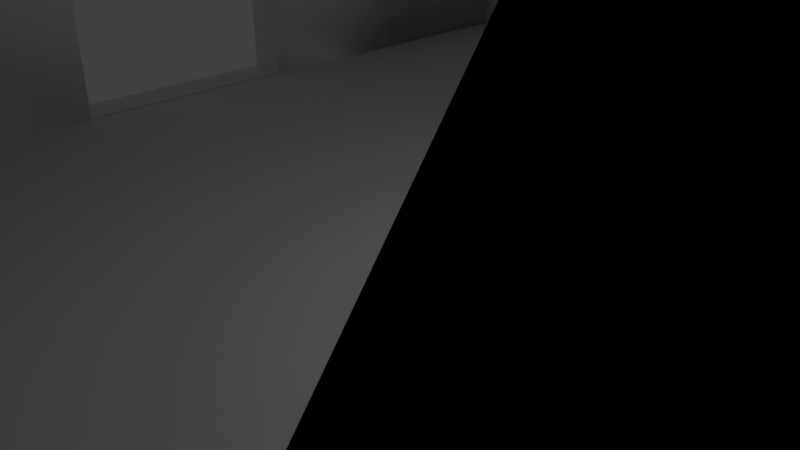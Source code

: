 # Source: funkyRoom2_3_doors.blend  (saved by Blender 2.78.0; exported with 4.5.12 LTS)
import bpy
from mathutils import Matrix  # noqa: F401  (used for matrix-valued properties, if any)

bpy.ops.wm.read_factory_settings(use_empty=True)
scene = bpy.context.scene
scene.name = 'Scene'

# ---- collections
col_collection_1 = bpy.data.collections.new('Collection 1'); scene.collection.children.link(col_collection_1)

# ---- materials (node trees are filled in below, after node groups)
mat_material_001 = bpy.data.materials.new('Material.001')
mat_material_001.alpha_threshold = 0.0
mat_material_001.use_transparent_shadow = False
mat_material_001.roughness = 0.5
mat_material_001.line_color = (0.0, 0.0, 0.0, 1.0)
mat_material_003 = bpy.data.materials.new('Material.003')
mat_material_003.alpha_threshold = 0.0
mat_material_003.use_transparent_shadow = False
mat_material_003.roughness = 0.5
mat_material_003.line_color = (0.0, 0.0, 0.0, 1.0)
mat_material_002 = bpy.data.materials.new('Material.002')
mat_material_002.alpha_threshold = 0.0
mat_material_002.use_transparent_shadow = False
mat_material_002.roughness = 0.5
mat_material_002.line_color = (0.0, 0.0, 0.0, 1.0)

# ---- material node trees

# ---- world
world_world = bpy.data.worlds.new('World'); scene.world = world_world
world_world.color = (0.05088, 0.05088, 0.05088)
world_world.use_sun_shadow = False
world_world.sun_shadow_jitter_overblur = 0.0
world_world.cycles.sampling_method = 'MANUAL'

# ---- cameras
cam_camera = bpy.data.cameras.new('Camera')
cam_camera.clip_end = 100.0
cam_camera.lens = 35.0
cam_camera.sensor_width = 32.0
cam_camera.sensor_height = 18.0
cam_camera.ortho_scale = 7.314
cam_camera.dof.focus_distance = 0.0
cam_camera.dof.aperture_fstop = 128.0

# ---- lights
light_lamp = bpy.data.lights.new('Lamp', 'POINT')
light_lamp.transmission_factor = 0.0
light_lamp.cutoff_distance = 30.0
light_lamp.energy = 100.0
light_lamp.shadow_buffer_clip_start = 1.001
light_lamp.shadow_soft_size = 0.1
light_lamp.shadow_maximum_resolution = 0.006
light_lamp.use_absolute_resolution = True

# ---- meshes
me_cube = bpy.data.meshes.new('Cube')
me_cube.from_pydata([(-1.0, -1.0, -1.0), (-1.0, -1.0, 1.0), (-1.0, 1.0, -1.0), (-1.0, 1.0, 1.0), (1.0, -1.0, -1.0), (1.0, -1.0, 1.0), (1.0, 1.0, -1.0), (1.0, 1.0, 1.0)], [], [(0, 1, 3, 2), (2, 3, 7, 6), (6, 7, 5, 4), (4, 5, 1, 0), (2, 6, 4, 0), (7, 3, 1, 5)])
me_cube.use_remesh_preserve_volume = False
me_cube.use_remesh_preserve_attributes = False
me_cube.use_mirror_vertex_groups = False
me_cube.update()
me_cube_001 = bpy.data.meshes.new('Cube.001')
me_cube_001.from_pydata([(0.7375, 0.5989, -37.12), (0.9007, -0.3693, -37.12), (-0.2307, 0.7622, -37.12), (1.0, 1.0, 1.0), (1.0, -1.0, 1.0), (-1.0, -1.0, 1.0), (-1.0, 1.0, 1.0), (3.0, 1.0, 1.0), (3.0, -1.0, 1.0), (1.0, 1.429, 1.0), (-1.0, 1.429, 1.0), (1.0, -1.0, -1.0), (-1.0, 1.0, -1.0), (1.0, 1.0, -1.0), (-0.04073, -0.3693, -37.12), (-0.2307, -0.1793, -37.12), (-0.1751, -0.3136, -37.12), (1.842, 0.5989, -37.12), (2.032, 0.409, -37.12), (1.977, 0.5433, -37.12), (2.032, -0.1793, -37.12), (1.842, -0.3693, -37.12), (1.977, -0.3136, -37.12), (0.5475, 0.8764, -37.12), (0.7375, 0.6864, -37.12), (0.6818, 0.8207, -37.12), (-0.2307, 0.7622, -37.12), (-0.04073, 0.8764, -37.12), (-0.1751, 0.8429, -37.12), (-1.0, -0.81, -1.0), (-0.81, -1.0, -1.0), (-1.0, -1.0, -0.81), (-0.9443, -0.9444, -1.0), (3.0, 0.81, -0.9996), (2.81, 1.0, -0.9996), (3.0, 1.0, -0.8096), (2.944, 0.9444, -0.9996), (2.81, -1.0, -0.9996), (3.0, -0.81, -0.9996), (3.0, -1.0, -0.8096), (2.944, -0.9444, -0.9996), (1.0, 1.239, -0.9998), (0.81, 1.429, -0.9996), (1.0, 1.429, -0.8096), (0.9444, 1.373, -0.9996), (-0.81, 1.429, -0.9996), (-1.0, 1.314, -0.9997), (-1.0, 1.429, -0.8096), (-0.9443, 1.395, -0.9996)], [], [(3, 6, 5, 4), (3, 4, 8, 7), (29, 31, 5, 6, 12), (33, 35, 7, 8, 39, 38), (13, 3, 7, 35, 34), (9, 43, 42, 45, 47, 10), (4, 11, 37, 39, 8), (3, 13, 41, 43, 9), (12, 6, 10, 47, 46), (6, 3, 9, 10), (2, 15, 29, 12), (1, 14, 16, 15, 2, 26, 28, 27, 23, 25, 24, 0, 17, 19, 18, 20, 22, 21), (17, 0, 13, 34), (1, 21, 37, 11), (23, 27, 45, 42), (20, 18, 33, 38), (0, 24, 41, 13), (11, 4, 5, 31, 30), (26, 2, 12, 46), (29, 32, 31), (32, 30, 31), (33, 36, 35), (36, 34, 35), (37, 40, 39), (40, 38, 39), (41, 44, 43), (44, 42, 43), (45, 48, 47), (48, 46, 47), (29, 15, 16, 32), (32, 16, 14, 30), (37, 21, 22, 40), (40, 22, 20, 38), (17, 34, 36, 19), (19, 36, 33, 18), (41, 24, 25, 44), (44, 25, 23, 42), (26, 46, 48, 28), (28, 48, 45, 27), (14, 1, 11, 30)])
me_cube_001.polygons.foreach_set('use_smooth', [True] * 40)
me_cube_001.materials.append(mat_material_001)
me_cube_001.use_remesh_preserve_volume = False
me_cube_001.use_remesh_preserve_attributes = False
me_cube_001.use_mirror_vertex_groups = False
me_cube_001.update()
me_cube_003 = bpy.data.meshes.new('Cube.003')
me_cube_003.from_pydata([(-2.816, -1.0, -0.7422), (-2.596, -1.0, -0.9624), (-2.784, -1.0, -0.8605), (-2.714, -1.0, -0.9307), (-2.596, -1.0, 2.409), (-2.816, -1.0, 2.189), (-2.714, -1.0, 2.377), (-2.784, -1.0, 2.307), (-2.596, 1.0, -0.9624), (-2.816, 1.0, -0.7422), (-2.714, 1.0, -0.9307), (-2.784, 1.0, -0.8605), (-2.816, 1.0, 2.189), (-2.596, 1.0, 2.409), (-2.784, 1.0, 2.307), (-2.714, 1.0, 2.377), (2.596, -1.0, -0.9624), (2.816, -1.0, -0.7422), (2.714, -1.0, -0.9307), (2.784, -1.0, -0.8605), (2.816, -1.0, 2.189), (2.596, -1.0, 2.409), (2.784, -1.0, 2.307), (2.714, -1.0, 2.377), (2.816, 1.0, -0.7422), (2.596, 1.0, -0.9624), (2.784, 1.0, -0.8605), (2.714, 1.0, -0.9307), (2.596, 1.0, 2.409), (2.816, 1.0, 2.189), (2.714, 1.0, 2.377), (2.784, 1.0, 2.307), (-2.803, 1.0, -1.084), (-2.618, 1.0, -1.134), (-2.618, -1.0, -1.134), (-2.803, -1.0, -1.084), (-2.938, 1.0, -0.9492), (-2.938, -1.0, -0.9492), (-2.987, 1.0, -0.7648), (-2.987, -1.0, -0.7648), (-2.803, -1.0, 2.531), (-2.618, -1.0, 2.58), (-2.618, 1.0, 2.58), (-2.803, 1.0, 2.531), (-2.938, -1.0, 2.396), (-2.938, 1.0, 2.396), (-2.987, -1.0, 2.211), (-2.987, 1.0, 2.211), (2.803, -1.0, -1.084), (2.618, -1.0, -1.134), (2.618, 1.0, -1.134), (2.803, 1.0, -1.084), (2.938, -1.0, -0.9492), (2.938, 1.0, -0.9492), (2.987, -1.0, -0.7648), (2.987, 1.0, -0.7648), (2.803, 1.0, 2.531), (2.618, 1.0, 2.58), (2.618, -1.0, 2.58), (2.803, -1.0, 2.531), (2.938, 1.0, 2.396), (2.938, -1.0, 2.396), (2.987, 1.0, 2.211), (2.987, -1.0, 2.211)], [], [(11, 2, 3, 10), (55, 62, 63, 54), (57, 42, 41, 58), (39, 46, 47, 38), (10, 3, 1, 8), (33, 34, 35, 32), (32, 35, 37, 36), (36, 37, 39, 38), (41, 42, 43, 40), (40, 43, 45, 44), (44, 45, 47, 46), (49, 50, 51, 48), (48, 51, 53, 52), (52, 53, 55, 54), (57, 58, 59, 56), (56, 59, 61, 60), (60, 61, 63, 62), (33, 50, 49, 34), (10, 8, 33, 32), (1, 3, 35, 34), (11, 10, 32, 36), (3, 2, 37, 35), (9, 11, 36, 38), (2, 0, 39, 37), (6, 4, 41, 40), (13, 15, 43, 42), (7, 6, 40, 44), (15, 14, 45, 43), (5, 7, 44, 46), (14, 12, 47, 45), (18, 16, 49, 48), (25, 27, 51, 50), (19, 18, 48, 52), (27, 26, 53, 51), (17, 19, 52, 54), (26, 24, 55, 53), (30, 28, 57, 56), (21, 23, 59, 58), (31, 30, 56, 60), (23, 22, 61, 59), (29, 31, 60, 62), (22, 20, 63, 61), (8, 25, 50, 33), (16, 1, 34, 49), (0, 5, 46, 39), (12, 9, 38, 47), (20, 17, 54, 63), (4, 21, 58, 41), (28, 13, 42, 57), (24, 29, 62, 55), (9, 0, 2, 11), (0, 9, 12, 5), (5, 12, 14, 7), (7, 14, 15, 6), (6, 15, 13, 4), (4, 13, 28, 21), (30, 23, 21, 28), (31, 22, 23, 30), (29, 20, 22, 31), (17, 20, 29, 24), (17, 24, 26, 19), (19, 26, 27, 18), (18, 27, 25, 16), (8, 1, 16, 25)])
me_cube_003.polygons.foreach_set('use_smooth', [True] * 64)
me_cube_003.use_remesh_preserve_volume = False
me_cube_003.use_remesh_preserve_attributes = False
me_cube_003.use_mirror_vertex_groups = False
me_cube_003.update()
me_cube_004 = bpy.data.meshes.new('Cube.004')
me_cube_004.from_pydata([(-6.809, -1.0, -0.7422), (-6.589, -1.0, -0.9624), (-6.777, -1.0, -0.8605), (-6.707, -1.0, -0.9307), (-6.589, -1.0, 2.409), (-6.809, -1.0, 2.189), (-6.707, -1.0, 2.377), (-6.777, -1.0, 2.307), (-6.589, 1.0, -0.9624), (-6.809, 1.0, -0.7422), (-6.707, 1.0, -0.9307), (-6.777, 1.0, -0.8605), (-6.809, 1.0, 2.189), (-6.589, 1.0, 2.409), (-6.777, 1.0, 2.307), (-6.707, 1.0, 2.377), (2.596, -1.0, -0.9624), (2.816, -1.0, -0.7422), (2.714, -1.0, -0.9307), (2.784, -1.0, -0.8605), (2.816, -1.0, 2.189), (2.596, -1.0, 2.409), (2.784, -1.0, 2.307), (2.714, -1.0, 2.377), (2.816, 1.0, -0.7422), (2.596, 1.0, -0.9624), (2.784, 1.0, -0.8605), (2.714, 1.0, -0.9307), (2.596, 1.0, 2.409), (2.816, 1.0, 2.189), (2.714, 1.0, 2.377), (2.784, 1.0, 2.307), (-6.796, 1.0, -1.084), (-6.611, 1.0, -1.134), (-6.611, -1.0, -1.134), (-6.796, -1.0, -1.084), (-6.931, 1.0, -0.9492), (-6.931, -1.0, -0.9492), (-6.98, 1.0, -0.7648), (-6.98, -1.0, -0.7648), (-6.796, -1.0, 2.531), (-6.611, -1.0, 2.58), (-6.611, 1.0, 2.58), (-6.796, 1.0, 2.531), (-6.931, -1.0, 2.396), (-6.931, 1.0, 2.396), (-6.98, -1.0, 2.211), (-6.98, 1.0, 2.211), (2.803, -1.0, -1.084), (2.618, -1.0, -1.134), (2.618, 1.0, -1.134), (2.803, 1.0, -1.084), (2.938, -1.0, -0.9492), (2.938, 1.0, -0.9492), (2.987, -1.0, -0.7648), (2.987, 1.0, -0.7648), (2.803, 1.0, 2.531), (2.618, 1.0, 2.58), (2.618, -1.0, 2.58), (2.803, -1.0, 2.531), (2.938, 1.0, 2.396), (2.938, -1.0, 2.396), (2.987, 1.0, 2.211), (2.987, -1.0, 2.211)], [], [(11, 2, 3, 10), (55, 62, 63, 54), (57, 42, 41, 58), (39, 46, 47, 38), (10, 3, 1, 8), (33, 34, 35, 32), (32, 35, 37, 36), (36, 37, 39, 38), (41, 42, 43, 40), (40, 43, 45, 44), (44, 45, 47, 46), (49, 50, 51, 48), (48, 51, 53, 52), (52, 53, 55, 54), (57, 58, 59, 56), (56, 59, 61, 60), (60, 61, 63, 62), (33, 50, 49, 34), (10, 8, 33, 32), (1, 3, 35, 34), (11, 10, 32, 36), (3, 2, 37, 35), (9, 11, 36, 38), (2, 0, 39, 37), (6, 4, 41, 40), (13, 15, 43, 42), (7, 6, 40, 44), (15, 14, 45, 43), (5, 7, 44, 46), (14, 12, 47, 45), (18, 16, 49, 48), (25, 27, 51, 50), (19, 18, 48, 52), (27, 26, 53, 51), (17, 19, 52, 54), (26, 24, 55, 53), (30, 28, 57, 56), (21, 23, 59, 58), (31, 30, 56, 60), (23, 22, 61, 59), (29, 31, 60, 62), (22, 20, 63, 61), (8, 25, 50, 33), (16, 1, 34, 49), (0, 5, 46, 39), (12, 9, 38, 47), (20, 17, 54, 63), (4, 21, 58, 41), (28, 13, 42, 57), (24, 29, 62, 55), (9, 0, 2, 11), (0, 9, 12, 5), (5, 12, 14, 7), (7, 14, 15, 6), (6, 15, 13, 4), (4, 13, 28, 21), (30, 23, 21, 28), (31, 22, 23, 30), (29, 20, 22, 31), (17, 20, 29, 24), (17, 24, 26, 19), (19, 26, 27, 18), (18, 27, 25, 16), (8, 1, 16, 25)])
me_cube_004.polygons.foreach_set('use_smooth', [True] * 64)
me_cube_004.use_remesh_preserve_volume = False
me_cube_004.use_remesh_preserve_attributes = False
me_cube_004.use_mirror_vertex_groups = False
me_cube_004.update()
me_cube_006 = bpy.data.meshes.new('Cube.006')
me_cube_006.from_pydata([(5.162, 4.193, 3.711), (6.305, -2.585, 3.711), (-1.615, 5.335, 3.711), (7.0, 7.0, -0.09998), (7.0, -7.0, -0.09998), (-7.0, -7.0, -0.09998), (-7.0, 7.0, -0.09998), (21.0, 7.0, -0.1), (21.0, -7.0, -0.1), (7.0, 10.0, -0.1), (-7.0, 10.0, -0.1), (7.0, -7.0, 0.09998), (-7.0, 7.0, 0.09998), (7.0, 7.0, 0.09998), (-0.2851, -2.585, 3.711), (-1.615, -1.255, 3.711), (-1.226, -2.195, 3.711), (12.9, 4.193, 3.711), (14.23, 2.863, 3.711), (13.84, 3.803, 3.711), (14.23, -1.255, 3.711), (12.9, -2.585, 3.711), (13.84, -2.195, 3.711), (3.833, 6.135, 3.711), (5.162, 4.805, 3.711), (4.773, 5.745, 3.711), (-1.615, 5.335, 3.711), (-0.2851, 6.135, 3.711), (-1.226, 5.901, 3.711), (-7.0, -5.67, 0.09998), (-5.67, -7.0, 0.09998), (-7.0, -7.0, 0.08099), (-6.61, -6.61, 0.09998), (21.0, 5.67, 0.09993), (19.67, 7.0, 0.09993), (21.0, 7.0, 0.08094), (20.61, 6.61, 0.09993), (19.67, -7.0, 0.09994), (21.0, -5.67, 0.09993), (21.0, -7.0, 0.08094), (20.61, -6.61, 0.09993), (7.0, 8.67, 0.09995), (5.67, 10.0, 0.09993), (7.0, 10.0, 0.08094), (6.611, 9.61, 0.09994), (-5.67, 10.0, 0.09993), (-7.0, 9.2, 0.09994), (-7.0, 10.0, 0.08094), (-6.61, 9.766, 0.09994), (7.0, 7.0, -0.09998), (7.0, -7.0, -0.09998), (21.0, 7.0, -0.1), (21.0, -7.0, -0.1), (7.333, 7.0, -0.09998), (7.333, -7.0, -0.09998), (21.0, 7.0, -0.1), (21.0, -7.0, -0.1), (7.333, 7.0, -2.152), (7.333, -7.0, -2.152), (21.0, 7.0, -2.152), (21.0, -7.0, -2.152)], [], [(3, 4, 5, 6), (3, 49, 50, 4), (29, 12, 6, 5, 31), (33, 38, 39, 8, 7, 35), (13, 34, 35, 7, 3), (9, 10, 47, 45, 42, 43), (4, 8, 39, 37, 11), (3, 9, 43, 41, 13), (12, 46, 47, 10, 6), (6, 10, 9, 3), (2, 12, 29, 15), (1, 21, 22, 20, 18, 19, 17, 0, 24, 25, 23, 27, 28, 26, 2, 15, 16, 14), (17, 34, 13, 0), (1, 11, 37, 21), (23, 42, 45, 27), (20, 38, 33, 18), (0, 13, 41, 24), (11, 30, 31, 5, 4), (26, 46, 12, 2), (29, 31, 32), (32, 31, 30), (33, 35, 36), (36, 35, 34), (37, 39, 40), (40, 39, 38), (41, 43, 44), (44, 43, 42), (45, 47, 48), (48, 47, 46), (29, 32, 16, 15), (32, 30, 14, 16), (37, 40, 22, 21), (40, 38, 20, 22), (17, 19, 36, 34), (19, 18, 33, 36), (41, 44, 25, 24), (44, 42, 23, 25), (26, 28, 48, 46), (28, 27, 45, 48), (14, 30, 11, 1), (50, 54, 56, 52), (4, 50, 52, 8), (7, 51, 49, 3), (8, 52, 51, 7), (55, 59, 57, 53), (49, 53, 54, 50), (51, 55, 53, 49), (52, 56, 55, 51), (57, 59, 60, 58), (56, 60, 59, 55), (54, 58, 60, 56), (53, 57, 58, 54)])
me_cube_006.polygons.foreach_set('use_smooth', [True] * 52)
_k = set([(53, 54)])
me_cube_006.attributes.new('sharp_edge', 'BOOLEAN', 'EDGE').data.foreach_set('value', [ (min(e.vertices), max(e.vertices)) in _k for e in me_cube_006.edges])
me_cube_006.materials.append(mat_material_003)
me_cube_006.use_remesh_preserve_volume = False
me_cube_006.use_remesh_preserve_attributes = False
me_cube_006.use_mirror_vertex_groups = False
me_cube_006.update()
me_cube_002 = bpy.data.meshes.new('Cube.002')
me_cube_002.from_pydata([(0.9935, 1.0, -1.0), (1.0, -1.0, -1.0), (-1.052, 1.0, -1.0), (0.9935, 1.0, 1.0), (1.0, -1.0, 1.0), (-1.052, 1.0, 1.0), (-0.9503, 1.358, 1.0), (-0.9503, 1.358, -0.9996), (-0.9503, 1.0, 1.0), (-0.9503, 0.9503, 1.0), (-0.9503, 1.0, -1.0), (-0.9503, 0.9503, -1.0), (-0.9503, -0.9503, 1.0), (-0.9503, -0.9503, -1.0), (0.9503, 1.358, -0.9996), (0.9503, 1.358, 1.0), (0.9503, 1.0, 1.0), (0.9503, 0.9503, 1.0), (0.9503, 1.0, -1.0), (0.9503, 0.9503, -1.0), (0.9503, -0.9503, 1.0), (0.9503, -0.9503, -1.0), (1.0, -0.9503, -1.0), (1.0, -0.9503, 1.0), (2.851, -0.9503, -0.9996), (2.851, -0.9503, 1.0), (2.851, 0.9503, 1.0), (2.851, 0.9503, -0.9996), (1.0, 0.9503, -1.0), (1.0, 0.9503, 1.0), (-0.8419, 1.409, 0.5953), (-0.8419, 1.409, 0.3718), (-0.8419, 1.358, 0.5953), (-0.8419, 1.358, -0.2276), (-0.8419, 1.409, -0.5362), (-0.8419, 1.358, -0.5362), (-0.0376, 1.409, -0.6063), (-0.0376, 1.358, -0.6063), (-0.03089, 1.409, -0.5362), (-0.03089, 1.358, -0.5362), (-0.8352, 1.409, -0.6063), (-0.8352, 1.358, -0.6063), (-0.8168, 1.409, -0.6577), (-0.8168, 1.358, -0.6577), (-0.05593, 1.409, -0.6577), (-0.05593, 1.358, -0.6577), (-0.08097, 1.409, -0.6765), (-0.08097, 1.358, -0.6765), (-0.7918, 1.409, -0.6765), (-0.7918, 1.358, -0.6765), (-0.03089, 1.409, 0.5953), (-0.03089, 1.358, 0.5953), (-0.0376, 1.409, 0.6654), (-0.0376, 1.358, 0.6654), (-0.8352, 1.409, 0.6654), (-0.8352, 1.358, 0.6654), (-0.8168, 1.409, 0.7167), (-0.8168, 1.358, 0.7167), (-0.05593, 1.409, 0.7167), (-0.05593, 1.358, 0.7167), (-0.08097, 1.409, 0.7355), (-0.08097, 1.358, 0.7355), (-0.7918, 1.409, 0.7355), (-0.7918, 1.358, 0.7355), (2.579, -1.0, -0.6063), (2.579, -0.9503, -0.6063), (2.586, -1.0, -0.5362), (2.586, -0.9503, -0.5362), (2.561, -1.0, -0.6577), (2.561, -0.9503, -0.6577), (2.536, -1.0, -0.6765), (2.536, -0.9503, -0.6765), (1.283, -1.0, -0.6765), (1.283, -0.9503, -0.6765), (1.258, -1.0, -0.6577), (1.258, -0.9503, -0.6577), (1.24, -1.0, -0.6063), (1.24, -0.9503, -0.6063), (1.233, -1.0, -0.5362), (1.233, -0.9503, -0.5362), (1.233, -1.0, 0.5953), (1.233, -0.9503, 0.5953), (2.586, -1.0, 0.5953), (2.586, -0.9503, 0.5953), (2.579, -1.0, 0.6654), (2.579, -0.9503, 0.6654), (1.24, -1.0, 0.6654), (1.24, -0.9503, 0.6654), (1.258, -1.0, 0.7167), (1.258, -0.9503, 0.7167), (2.561, -1.0, 0.7167), (2.561, -0.9503, 0.7167), (2.536, -1.0, 0.7355), (2.536, -0.9503, 0.7355), (1.283, -1.0, 0.7355), (1.283, -0.9503, 0.7355), (0.9562, 1.409, -0.9827), (0.9935, 1.372, -0.9996), (0.9562, 1.409, -0.9996), (0.9748, 1.404, -0.9911), (0.9885, 1.39, -0.9973), (0.9935, 1.372, 1.0), (0.9562, 1.409, 1.0), (0.9885, 1.39, 1.0), (0.9748, 1.404, 1.0), (-1.052, 1.357, -0.9996), (-0.9998, 1.409, -0.9996), (-1.045, 1.383, -0.9996), (-1.026, 1.402, -0.9996), (-0.9998, 1.409, 0.8441), (-1.052, 1.357, 1.0), (-0.9998, 1.409, 1.0), (-1.026, 1.402, 0.9223), (-1.045, 1.383, 0.9795), (-0.9698, -1.0, -1.0), (-1.052, -0.9178, -1.0), (-1.011, -0.989, -1.0), (-1.041, -0.9589, -1.0), (-1.052, -0.9178, 1.0), (-0.9698, -1.0, 1.0), (-1.041, -0.9589, 1.0), (-1.011, -0.989, 1.0), (3.0, -0.9228, -0.9996), (2.923, -1.0, -0.9132), (2.923, -1.0, -0.9996), (2.99, -0.9614, -0.988), (2.961, -0.9897, -0.9564), (2.923, -1.0, 1.0), (3.0, -0.9228, 1.0), (2.961, -0.9897, 1.0), (2.99, -0.9614, 1.0), (2.935, 1.0, -0.9996), (3.0, 0.935, -0.9996), (2.967, 0.9913, -0.9996), (2.991, 0.9675, -0.9996), (3.0, 0.935, 1.0), (2.935, 1.0, 1.0), (2.991, 0.9675, 1.0), (2.967, 0.9913, 1.0), (1.0, -0.9503, 1.76), (1.0, -1.0, 1.76), (-0.9503, 1.0, 1.76), (-1.052, 1.0, 1.76), (-0.9503, 1.357, 1.761), (-0.9503, 0.9502, 1.76), (-0.9503, -0.9503, 1.76), (0.9503, 1.357, 1.761), (0.9503, 1.0, 1.76), (0.9503, 0.9502, 1.76), (0.9503, -0.9503, 1.76), (1.0, 0.9502, 1.76), (0.9935, 1.0, 1.76), (0.9562, 1.409, 1.761), (0.9748, 1.404, 1.761), (0.9885, 1.39, 1.761), (0.9935, 1.372, 1.761), (-1.052, 1.357, 1.761), (-0.9998, 1.409, 1.761), (-0.9698, -1.0, 1.76), (-1.011, -0.989, 1.76), (-1.041, -0.9589, 1.76), (-1.052, -0.9178, 1.76), (-1.052, 0.5011, 0.4211), (-0.9503, 0.5011, 0.4211), (-1.052, -0.05178, -0.943), (-1.052, -0.05178, -0.09688), (-0.9503, -0.05178, -0.943), (-1.052, -0.05178, 0.4211), (-0.9503, -0.05178, 0.4211), (-1.052, 0.5011, -0.943), (-0.9503, 0.5011, -0.943), (-0.9503, 0.5011, -0.5274), (1.776, 1.0, 0.4211), (1.776, 0.9503, 0.4211), (1.776, 1.0, -0.943), (1.776, 0.9503, -0.943), (2.329, 1.0, -0.943), (2.329, 0.9503, -0.943), (2.329, 1.0, 0.4211), (2.329, 0.9503, 0.4211), (2.329, 1.0, 0.3757), (3.0, 0.2715, 0.4054), (2.851, 0.2715, 0.4054), (3.0, -0.2715, -0.9252), (2.851, -0.2715, -0.9252), (2.851, -0.2715, -0.2853), (3.0, -0.2715, 0.4054), (3.0, -0.2715, 0.2993), (2.851, -0.2715, 0.4054), (3.0, 0.2715, -0.9252), (2.851, 0.2715, -0.9252)], [], [(0, 28, 19, 18), (118, 120, 160, 161), (10, 11, 13, 21, 22, 1, 114, 116, 117, 115, 2), (12, 9, 144, 145), (4, 80, 86, 88, 94, 92, 90, 84, 82, 66, 123, 127), (3, 29, 26, 25, 23, 4, 127, 129, 130, 128, 135, 137, 138, 136), (1, 22, 24, 27, 28, 0, 131, 133, 134, 132, 122, 124), (124, 123, 66, 64, 68, 70, 72, 74, 76, 78, 80, 4, 1), (102, 96, 38, 50, 52, 58, 60, 62, 56, 54, 30, 31, 109, 111), (111, 110, 156, 157), (0, 18, 14, 7, 10, 2, 105, 107, 108, 106, 98, 97), (24, 25, 26, 27, 190, 182, 188, 185), (25, 24, 22, 21, 20, 81, 79, 77, 75, 73, 71, 69, 65, 67, 83), (13, 12, 20, 21), (27, 26, 179, 177, 175, 19, 28), (6, 7, 33, 32, 55, 57, 63, 61, 59, 53, 51, 39, 14, 15), (115, 165, 164, 169, 2), (15, 14, 18, 19, 17, 16), (7, 6, 8, 9, 11, 10), (11, 9, 12, 168, 163, 171), (57, 56, 62, 63), (45, 44, 46, 47), (32, 30, 54, 55), (40, 41, 43, 42), (34, 35, 41, 40), (50, 51, 53, 52), (52, 53, 59, 58), (35, 34, 31, 30, 32, 33), (14, 39, 37, 45, 47, 49, 43, 41, 35, 33, 7), (60, 61, 63, 62), (37, 36, 44, 45), (3, 0, 97, 101), (39, 38, 36, 37), (42, 43, 49, 48), (55, 54, 56, 57), (48, 49, 47, 46), (58, 59, 61, 60), (38, 39, 51, 50), (88, 89, 95, 94), (68, 69, 71, 70), (80, 81, 87, 86), (77, 76, 74, 75), (79, 78, 76, 77), (83, 82, 84, 85), (85, 84, 90, 91), (78, 79, 81, 80), (93, 92, 94, 95), (64, 65, 69, 68), (66, 67, 65, 64), (75, 74, 72, 73), (86, 87, 89, 88), (83, 85, 91, 93, 95, 89, 87, 81, 20, 23, 25), (73, 72, 70, 71), (91, 90, 92, 93), (67, 66, 82, 83), (96, 99, 98), (99, 100, 98), (100, 97, 98), (96, 102, 104, 99), (99, 104, 103, 100), (100, 103, 101, 97), (2, 5, 110, 105), (109, 112, 111), (112, 113, 111), (113, 110, 111), (105, 110, 113, 107), (107, 113, 112, 108), (108, 112, 109, 106), (109, 31, 34, 40, 42, 48, 46, 44, 36, 38, 96, 98, 106), (114, 119, 121, 116), (116, 121, 120, 117), (117, 120, 118, 115), (1, 4, 119, 114), (122, 125, 124), (125, 126, 124), (126, 123, 124), (122, 128, 130, 125), (125, 130, 129, 126), (126, 129, 127, 123), (0, 174, 176, 180, 136, 131), (131, 136, 138, 133), (133, 138, 137, 134), (134, 137, 135, 132), (132, 189, 183, 187, 128, 122), (151, 147, 148, 150), (139, 149, 145, 144, 141, 142, 161, 160, 159, 158, 140), (142, 141, 143, 146, 147, 151, 155, 154, 153, 152, 157, 156), (4, 23, 139, 140), (23, 20, 149, 139), (3, 101, 155, 151), (104, 102, 152, 153), (121, 119, 158, 159), (6, 15, 146, 143), (17, 29, 150, 148), (8, 6, 143, 141), (15, 16, 147, 146), (119, 4, 140, 158), (103, 104, 153, 154), (16, 17, 148, 147), (9, 8, 141, 144), (120, 121, 159, 160), (29, 3, 151, 150), (110, 5, 142, 156), (5, 118, 161, 142), (101, 103, 154, 155), (20, 12, 145, 149), (102, 111, 157, 152), (169, 170, 171, 163, 162), (2, 169, 162, 167, 165, 115, 118, 5), (170, 166, 168, 12, 13, 11, 171), (164, 166, 170, 169), (166, 164, 165, 167, 168), (168, 167, 162, 163), (176, 177, 179, 178, 180), (175, 174, 172, 173), (136, 180, 178, 172, 174, 0, 3), (19, 175, 173, 179, 26, 29, 17), (174, 175, 177, 176), (178, 179, 173, 172), (128, 187, 186, 181, 189, 132, 135), (190, 189, 181, 182), (184, 183, 189, 190), (183, 184, 185, 188, 186, 187), (184, 190, 27, 24, 185), (186, 188, 182, 181)])
me_cube_002.polygons.foreach_set('use_smooth', [1, 1, 1, 1, 1, 1, 1, 1, 1, 1, 1, 1, 1, 1, 1, 1, 1, 1, 1, 1, 1, 1, 1, 1, 1, 1, 1, 1, 1, 1, 1, 1, 1, 1, 1, 1, 1, 1, 1, 1, 1, 1, 1, 1, 1, 1, 1, 1, 1, 1, 1, 1, 1, 1, 1, 1, 1, 1, 1, 1, 1, 1, 1, 1, 1, 1, 1, 1, 1, 1, 1, 1, 1, 1, 1, 1, 1, 1, 1, 1, 1, 1, 1, 1, 1, 1, 1, 1, 1, 1, 1, 1, 1, 1, 1, 1, 1, 1, 1, 1, 1, 1, 1, 1, 1, 1, 1, 0, 1, 1, 0, 0, 0, 0, 0, 1, 1, 0, 0, 1, 0, 0, 0, 1, 0])
me_cube_002.materials.append(mat_material_002)
me_cube_002.use_remesh_preserve_volume = False
me_cube_002.use_remesh_preserve_attributes = False
me_cube_002.use_mirror_vertex_groups = False
me_cube_002.update()

# ---- objects
ob_cube = bpy.data.objects.new('Cube', me_cube)
ob_lamp = bpy.data.objects.new('Lamp', light_lamp)
ob_camera = bpy.data.objects.new('Camera', cam_camera)
ob_cube_001 = bpy.data.objects.new('Cube.001', me_cube_001)
ob_window = bpy.data.objects.new('Window', me_cube_003)
ob_window_001 = bpy.data.objects.new('Window.001', me_cube_004)
ob_cube_000 = bpy.data.objects.new('Cube.000', me_cube_006)
ob_cube_002 = bpy.data.objects.new('Cube.002', me_cube_002)

# ---- transforms, parenting, visibility, modifiers, constraints
ob_cube.location = (21.55, 0.0, 1.916)
ob_cube.scale = (0.5655, 2.0, 1.75)
ob_cube.hide_viewport = True
ob_cube.lineart.crease_threshold = 0.0
ob_lamp.location = (4.076, 1.005, 5.904)
ob_lamp.rotation_euler = (0.6503, 0.05522, 1.866)
ob_lamp.lock_rotations_4d = False
ob_lamp.empty_display_type = 'ARROWS'
ob_lamp.color = (0.0, 0.0, 0.0, 0.0)
ob_lamp.lineart.crease_threshold = 0.0
ob_camera.location = (7.481, -6.508, 5.344)
ob_camera.rotation_euler = (1.109, 0.0, 0.8149)
ob_camera.lock_rotations_4d = False
ob_camera.empty_display_type = 'ARROWS'
ob_camera.color = (0.0, 0.0, 0.0, 0.0)
ob_camera.display_type = 'WIRE'
ob_camera.lineart.crease_threshold = 0.0
ob_cube_001.location = (0.0, 0.0, 0.0)
ob_cube_001.scale = (7.0, 7.0, 0.09998)
ob_cube_001.lock_rotations_4d = False
ob_cube_001.empty_display_type = 'ARROWS'
ob_cube_001.lineart.crease_threshold = 0.0
ob_window.location = (-3.215, 10.16, 1.954)
ob_window.scale = (1.0, 0.3584, 1.0)
ob_window.lineart.crease_threshold = 0.0
ob_window_001.location = (16.06, -7.208, 1.954)
ob_window_001.scale = (1.0, 0.3584, 1.0)
ob_window_001.lineart.crease_threshold = 0.0
ob_cube_000.location = (0.01625, 0.0, 7.332)
ob_cube_000.scale = (1.009, 1.009, 1.0)
ob_cube_000.lock_rotations_4d = False
ob_cube_000.empty_display_type = 'ARROWS'
ob_cube_000.lineart.crease_threshold = 0.0
ob_cube_002.location = (0.0, 0.0, 2.599)
ob_cube_002.scale = (7.366, 7.366, 2.63)
ob_cube_002.lock_rotations_4d = False
ob_cube_002.empty_display_type = 'ARROWS'
ob_cube_002.lineart.crease_threshold = 0.0

# ---- collection membership
col_collection_1.objects.link(ob_cube)
col_collection_1.objects.link(ob_lamp)
col_collection_1.objects.link(ob_camera)
col_collection_1.objects.link(ob_cube_001)
col_collection_1.objects.link(ob_window)
col_collection_1.objects.link(ob_window_001)
col_collection_1.objects.link(ob_cube_000)
col_collection_1.objects.link(ob_cube_002)

# ---- scene / render settings (as saved in the file)
scene.camera = ob_camera
scene.frame_start = 1; scene.frame_end = 250; scene.frame_set(1)
scene.render.engine = 'BLENDER_EEVEE_NEXT'
scene.render.resolution_percentage = 50
scene.render.dither_intensity = 0.0
scene.cycles.use_denoising = False
scene.cycles.samples = 128
scene.cycles.sampling_pattern = 'TABULATED_SOBOL'
scene.cycles.light_sampling_threshold = 0.0
scene.cycles.use_adaptive_sampling = False
scene.cycles.use_light_tree = False
scene.cycles.blur_glossy = 0.0
scene.cycles.sample_clamp_indirect = 0.0
scene.view_settings.view_transform = 'Standard'
bpy.context.view_layer.update()

